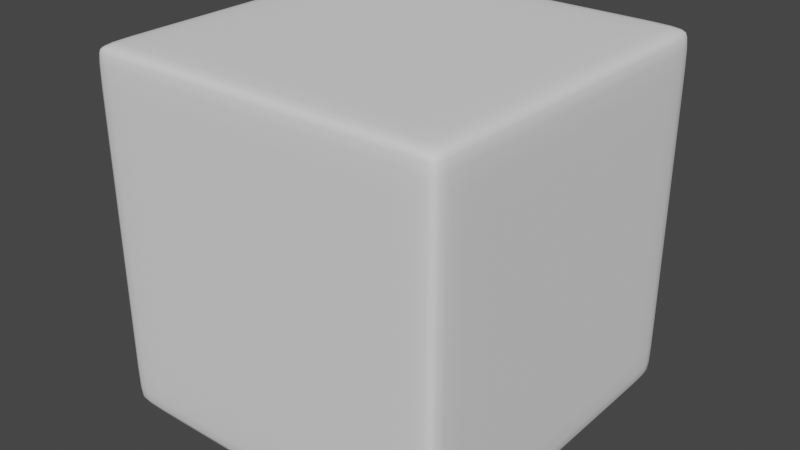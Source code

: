 # Source: RoundedCube.blend  (saved by Blender 3.6.11; exported with 4.5.12 LTS)
import bpy
from mathutils import Matrix  # noqa: F401  (used for matrix-valued properties, if any)

bpy.ops.wm.read_factory_settings(use_empty=True)
scene = bpy.context.scene
scene.name = 'Scene'

# ---- collections
col_collection = bpy.data.collections.new('Collection'); scene.collection.children.link(col_collection)

# ---- world
world_world = bpy.data.worlds.new('World'); scene.world = world_world
world_world.use_nodes = True; world_world.node_tree.nodes.clear()
_N = world_world.node_tree.nodes; _L = world_world.node_tree.links
n0 = _N.new('ShaderNodeOutputWorld'); n0.name = 'World Output'; n0.location = (300, 300)
n1 = _N.new('ShaderNodeBackground'); n1.name = 'Background'; n1.location = (10, 300)
n1.inputs[0].default_value = (0.05088, 0.05088, 0.05088, 1.0)
_L.new(n1.outputs[0], n0.inputs[0])
n0.is_active_output = True
world_world.color = (0.05088, 0.05088, 0.05088)
world_world.use_sun_shadow = False
world_world.sun_shadow_jitter_overblur = 0.0

# ---- meshes
me_cube_001 = bpy.data.meshes.new('Cube.001')
me_cube_001.from_pydata([(-0.45, -0.45, -0.45), (-0.45, -0.45, 0.45), (-0.45, 0.45, -0.45), (-0.45, 0.45, 0.45), (0.45, -0.45, -0.45), (0.45, -0.45, 0.45), (0.45, 0.45, -0.45), (0.45, 0.45, 0.45), (-0.45, -0.4051, -0.45), (-0.45, -0.4051, 0.45), (0.45, -0.4051, -0.45), (0.45, -0.4051, 0.45), (-0.45, 0.3937, 0.45), (0.45, 0.3937, -0.45), (-0.45, 0.3937, -0.45), (0.45, 0.3937, 0.45), (-0.45, -0.45, 0.3899), (-0.45, 0.45, 0.3899), (0.45, 0.45, 0.3899), (0.45, -0.45, 0.3899), (0.45, -0.4051, 0.3899), (-0.45, -0.4051, 0.3899), (0.45, 0.3937, 0.3899), (-0.45, 0.3937, 0.3899), (-0.45, 0.45, -0.3889), (0.45, 0.45, -0.3889), (0.45, -0.45, -0.3889), (0.45, -0.4051, -0.3889), (-0.45, -0.4051, -0.3889), (0.45, 0.3937, -0.3889), (-0.45, 0.3937, -0.3889), (-0.45, -0.45, -0.3889), (-0.3935, 0.45, -0.45), (-0.3935, 0.45, 0.45), (-0.3935, -0.45, -0.45), (-0.3935, -0.45, 0.45), (-0.3935, -0.4051, 0.45), (-0.3935, -0.4051, -0.45), (-0.3935, 0.3937, -0.45), (-0.3935, 0.3937, 0.45), (-0.3935, -0.45, 0.3899), (-0.3935, 0.45, 0.3899), (-0.3935, 0.45, -0.3889), (-0.3935, -0.45, -0.3889), (0.3908, 0.45, 0.45), (0.3908, -0.45, -0.45), (0.3908, -0.4051, 0.45), (0.3908, 0.3937, 0.45), (0.3908, 0.45, 0.3899), (0.3908, 0.45, -0.3889), (0.3908, 0.45, -0.45), (0.3908, -0.45, 0.45), (0.3908, -0.4051, -0.45), (0.3908, 0.3937, -0.45), (0.3908, -0.45, 0.3899), (0.3908, -0.45, -0.3889)], [], [(23, 12, 3, 17), (48, 44, 7, 18), (20, 11, 5, 19), (40, 35, 1, 16), (52, 10, 4, 45), (36, 9, 1, 35), (39, 12, 9, 36), (53, 13, 10, 52), (22, 15, 11, 20), (16, 1, 9, 21), (18, 7, 15, 22), (50, 6, 13, 53), (33, 3, 12, 39), (21, 9, 12, 23), (28, 21, 23, 30), (25, 18, 22, 29), (31, 16, 21, 28), (29, 22, 20, 27), (43, 40, 16, 31), (27, 20, 19, 26), (49, 48, 18, 25), (30, 23, 17, 24), (14, 30, 24, 2), (50, 49, 25, 6), (10, 27, 26, 4), (34, 43, 31, 0), (13, 29, 27, 10), (0, 31, 28, 8), (6, 25, 29, 13), (8, 28, 30, 14), (45, 55, 43, 34), (2, 24, 42, 32), (24, 17, 41, 42), (55, 54, 40, 43), (44, 33, 39, 47), (2, 32, 38, 14), (14, 38, 37, 8), (47, 39, 36, 46), (46, 36, 35, 51), (8, 37, 34, 0), (54, 51, 35, 40), (17, 3, 33, 41), (19, 5, 51, 54), (11, 46, 51, 5), (15, 47, 46, 11), (7, 44, 47, 15), (26, 19, 54, 55), (4, 26, 55, 45), (32, 42, 49, 50), (42, 41, 48, 49), (32, 50, 53, 38), (38, 53, 52, 37), (37, 52, 45, 34), (41, 33, 44, 48)])
me_cube_001.polygons.foreach_set('use_smooth', [True] * 54)
_uv = me_cube_001.uv_layers.new(name='UVMap')
_uv.uv.foreach_set('vector', [0.6083, 0.2344, 0.625, 0.2344, 0.625, 0.25, 0.6083, 0.25, 0.6083, 0.4835, 0.625, 0.4835, 0.625, 0.5, 0.6083, 0.5, 0.6083, 0.7375, 0.625, 0.7375, 0.625, 0.75, 0.6083, 0.75, 0.6083, 0.9843, 0.625, 0.9843, 0.625, 1.0, 0.6083, 1.0, 0.3585, 0.7375, 0.375, 0.7375, 0.375, 0.75, 0.3585, 0.75, 0.8593, 0.7375, 0.875, 0.7375, 0.875, 0.75, 0.8593, 0.75, 0.8593, 0.5156, 0.875, 0.5156, 0.875, 0.7375, 0.8593, 0.7375, 0.3585, 0.5156, 0.375, 0.5156, 0.375, 0.7375, 0.3585, 0.7375, 0.6083, 0.5156, 0.625, 0.5156, 0.625, 0.7375, 0.6083, 0.7375, 0.6083, 0.0, 0.625, 0.0, 0.625, 0.01248, 0.6083, 0.01248, 0.6083, 0.5, 0.625, 0.5, 0.625, 0.5156, 0.6083, 0.5156, 0.3585, 0.5, 0.375, 0.5, 0.375, 0.5156, 0.3585, 0.5156, 0.8593, 0.5, 0.875, 0.5, 0.875, 0.5156, 0.8593, 0.5156, 0.6083, 0.01248, 0.625, 0.01248, 0.625, 0.2344, 0.6083, 0.2344, 0.392, 0.01248, 0.6083, 0.01248, 0.6083, 0.2344, 0.392, 0.2344, 0.392, 0.5, 0.6083, 0.5, 0.6083, 0.5156, 0.392, 0.5156, 0.392, 0.0, 0.6083, 0.0, 0.6083, 0.01248, 0.392, 0.01248, 0.392, 0.5156, 0.6083, 0.5156, 0.6083, 0.7375, 0.392, 0.7375, 0.392, 0.9843, 0.6083, 0.9843, 0.6083, 1.0, 0.392, 1.0, 0.392, 0.7375, 0.6083, 0.7375, 0.6083, 0.75, 0.392, 0.75, 0.392, 0.4835, 0.6083, 0.4835, 0.6083, 0.5, 0.392, 0.5, 0.392, 0.2344, 0.6083, 0.2344, 0.6083, 0.25, 0.392, 0.25, 0.375, 0.2344, 0.392, 0.2344, 0.392, 0.25, 0.375, 0.25, 0.375, 0.4835, 0.392, 0.4835, 0.392, 0.5, 0.375, 0.5, 0.375, 0.7375, 0.392, 0.7375, 0.392, 0.75, 0.375, 0.75, 0.375, 0.9843, 0.392, 0.9843, 0.392, 1.0, 0.375, 1.0, 0.375, 0.5156, 0.392, 0.5156, 0.392, 0.7375, 0.375, 0.7375, 0.375, 0.0, 0.392, 0.0, 0.392, 0.01248, 0.375, 0.01248, 0.375, 0.5, 0.392, 0.5, 0.392, 0.5156, 0.375, 0.5156, 0.375, 0.01248, 0.392, 0.01248, 0.392, 0.2344, 0.375, 0.2344, 0.375, 0.7665, 0.392, 0.7665, 0.392, 0.9843, 0.375, 0.9843, 0.375, 0.25, 0.392, 0.25, 0.392, 0.2657, 0.375, 0.2657, 0.392, 0.25, 0.6083, 0.25, 0.6083, 0.2657, 0.392, 0.2657, 0.392, 0.7665, 0.6083, 0.7665, 0.6083, 0.9843, 0.392, 0.9843, 0.6415, 0.5, 0.8593, 0.5, 0.8593, 0.5156, 0.6415, 0.5156, 0.125, 0.5, 0.1407, 0.5, 0.1407, 0.5156, 0.125, 0.5156, 0.125, 0.5156, 0.1407, 0.5156, 0.1407, 0.7375, 0.125, 0.7375, 0.6415, 0.5156, 0.8593, 0.5156, 0.8593, 0.7375, 0.6415, 0.7375, 0.6415, 0.7375, 0.8593, 0.7375, 0.8593, 0.75, 0.6415, 0.75, 0.125, 0.7375, 0.1407, 0.7375, 0.1407, 0.75, 0.125, 0.75, 0.6083, 0.7665, 0.625, 0.7665, 0.625, 0.9843, 0.6083, 0.9843, 0.6083, 0.25, 0.625, 0.25, 0.625, 0.2657, 0.6083, 0.2657, 0.6083, 0.75, 0.625, 0.75, 0.625, 0.7665, 0.6083, 0.7665, 0.625, 0.7375, 0.6415, 0.7375, 0.6415, 0.75, 0.625, 0.75, 0.625, 0.5156, 0.6415, 0.5156, 0.6415, 0.7375, 0.625, 0.7375, 0.625, 0.5, 0.6415, 0.5, 0.6415, 0.5156, 0.625, 0.5156, 0.392, 0.75, 0.6083, 0.75, 0.6083, 0.7665, 0.392, 0.7665, 0.375, 0.75, 0.392, 0.75, 0.392, 0.7665, 0.375, 0.7665, 0.375, 0.2657, 0.392, 0.2657, 0.392, 0.4835, 0.375, 0.4835, 0.392, 0.2657, 0.6083, 0.2657, 0.6083, 0.4835, 0.392, 0.4835, 0.1407, 0.5, 0.3585, 0.5, 0.3585, 0.5156, 0.1407, 0.5156, 0.1407, 0.5156, 0.3585, 0.5156, 0.3585, 0.7375, 0.1407, 0.7375, 0.1407, 0.7375, 0.3585, 0.7375, 0.3585, 0.75, 0.1407, 0.75, 0.6083, 0.2657, 0.625, 0.2657, 0.625, 0.4835, 0.6083, 0.4835])
me_cube_001.update()

# ---- objects
ob_cube = bpy.data.objects.new('Cube', me_cube_001)

# ---- transforms, parenting, visibility, modifiers, constraints
ob_cube.location = (0.0, 0.0, 0.0)
_m = ob_cube.modifiers.new('Subdivision', 'SUBSURF')
_m.levels = 2

# ---- collection membership
col_collection.objects.link(ob_cube)

# ---- scene / render settings (as saved in the file)
scene.frame_start = 1; scene.frame_end = 250; scene.frame_set(1)
scene.render.engine = 'BLENDER_EEVEE_NEXT'
scene.cycles.sampling_pattern = 'TABULATED_SOBOL'
scene.view_settings.view_transform = 'Filmic'
bpy.context.view_layer.update()

# ---- added for rendering (the .blend has no active camera and no usable light): camera, sun
cam_auto = bpy.data.cameras.new('AutoCamera')
cam_auto.lens = 50.0
cam_auto.sensor_width = 36.0
cam_auto.clip_end = 1000.0
ob_auto_camera = bpy.data.objects.new('AutoCamera', cam_auto)
scene.collection.objects.link(ob_auto_camera)
ob_auto_camera.location = (1.44228, -1.73074, 1.15383)
ob_auto_camera.rotation_euler = (1.09748, -7.21219e-08, 0.694738)
scene.camera = ob_auto_camera
light_auto_sun = bpy.data.lights.new('AutoSun', 'SUN')
light_auto_sun.energy = 3.0
light_auto_sun.angle = 0.0523599
ob_auto_sun = bpy.data.objects.new('AutoSun', light_auto_sun)
scene.collection.objects.link(ob_auto_sun)
ob_auto_sun.rotation_euler = (0.872665, 0.174533, 0.523599)
bpy.context.view_layer.update()
